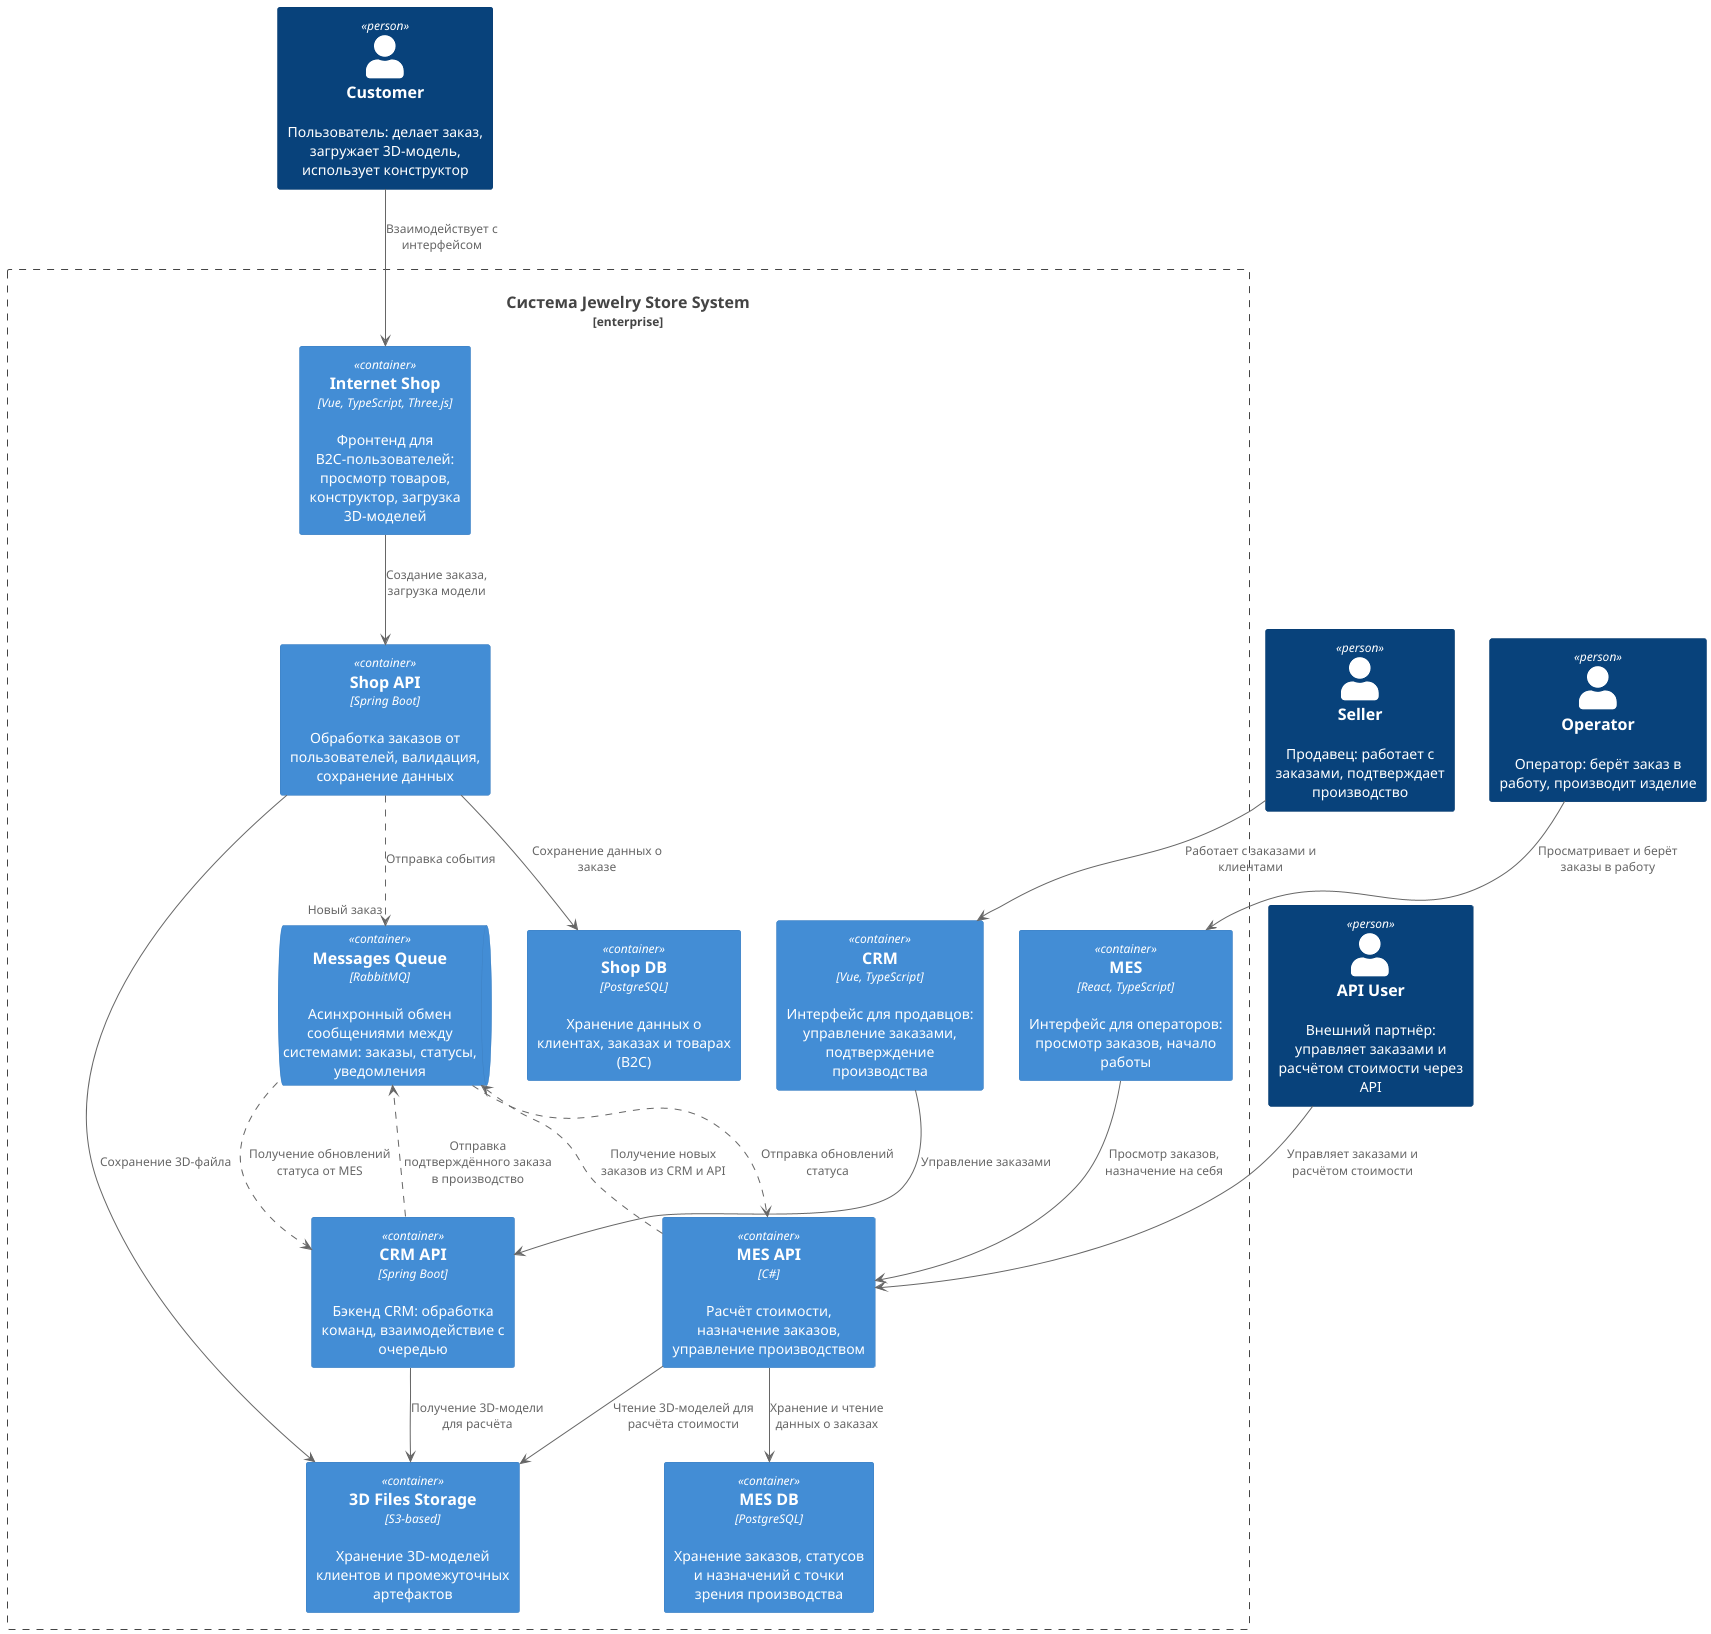

The diagram above was rendered by PlantUML. Its source (embedded in the PNG):
@startuml
!includeurl https://raw.githubusercontent.com/RicardoNiepel/C4-PlantUML/master/C4_Container.puml
!includeurl https://raw.githubusercontent.com/RicardoNiepel/C4-PlantUML/master/C4_Context.puml

' Люди (акторы)
Person(customer, "Customer", "Пользователь: делает заказ, загружает 3D-модель, использует конструктор")
Person(seller, "Seller", "Продавец: работает с заказами, подтверждает производство")
Person(apiUser, "API User", "Внешний партнёр: управляет заказами и расчётом стоимости через API")
Person(operator, "Operator", "Оператор: берёт заказ в работу, производит изделие")

' Граница системы
Enterprise_Boundary(jewelrySystem, "Система Jewelry Store System") {

    ' Контейнеры
    Container(internetShop, "Internet Shop", "Vue, TypeScript, Three.js", "Фронтенд для B2C-пользователей: просмотр товаров, конструктор, загрузка 3D-моделей")
    Container(shopAPI, "Shop API", "Spring Boot", "Обработка заказов от пользователей, валидация, сохранение данных")
    Container(shopDB, "Shop DB", "PostgreSQL", "Хранение данных о клиентах, заказах и товарах (B2C)")
    Container(threeDStorage, "3D Files Storage", "S3-based", "Хранение 3D-моделей клиентов и промежуточных артефактов")

    Container(crm, "CRM", "Vue, TypeScript", "Интерфейс для продавцов: управление заказами, подтверждение производства")
    Container(crmAPI, "CRM API", "Spring Boot", "Бэкенд CRM: обработка команд, взаимодействие с очередью")
    
    Container(mes, "MES", "React, TypeScript", "Интерфейс для операторов: просмотр заказов, начало работы")
    Container(mesAPI, "MES API", "C#", "Расчёт стоимости, назначение заказов, управление производством")
    Container(mesDB, "MES DB", "PostgreSQL", "Хранение заказов, статусов и назначений с точки зрения производства")

    ContainerQueue(messageQueue, "Messages Queue", "RabbitMQ", "Асинхронный обмен сообщениями между системами: заказы, статусы, уведомления")
}

' Внешние связи

' Customer -> Internet Shop
customer --> internetShop : Взаимодействует с интерфейсом

' Seller -> CRM
seller --> crm : Работает с заказами и клиентами

' API User -> MES API
apiUser --> mesAPI : Управляет заказами и расчётом стоимости

' Operator -> MES
operator --> mes : Просматривает и берёт заказы в работу

' Связи внутри системы

' Internet Shop -> Shop API -> DB и Storage
internetShop --> shopAPI : Создание заказа, загрузка модели
shopAPI --> shopDB : Сохранение данных о заказе
shopAPI --> threeDStorage : Сохранение 3D-файла
shopAPI ..> messageQueue : Отправка события "Новый заказ"

' CRM -> CRM API -> Queue и Storage
crm --> crmAPI : Управление заказами
crmAPI --> threeDStorage : Получение 3D-модели для расчёта
crmAPI ..> messageQueue : Отправка подтверждённого заказа в производство
messageQueue ..> crmAPI : Получение обновлений статуса от MES

' MES API -> Queue, DB, Storage
mesAPI ..> messageQueue : Получение новых заказов из CRM и API
messageQueue ..> mesAPI : Отправка обновлений статуса
mesAPI --> mesDB : Хранение и чтение данных о заказах
mesAPI --> threeDStorage : Чтение 3D-моделей для расчёта стоимости

' MES UI -> MES API
mes --> mesAPI : Просмотр заказов, назначение на себя

' Дополнительная связь: API User -> Queue (косвенно)
' Через mesAPI, который уже подключён к messageQueue

@enduml